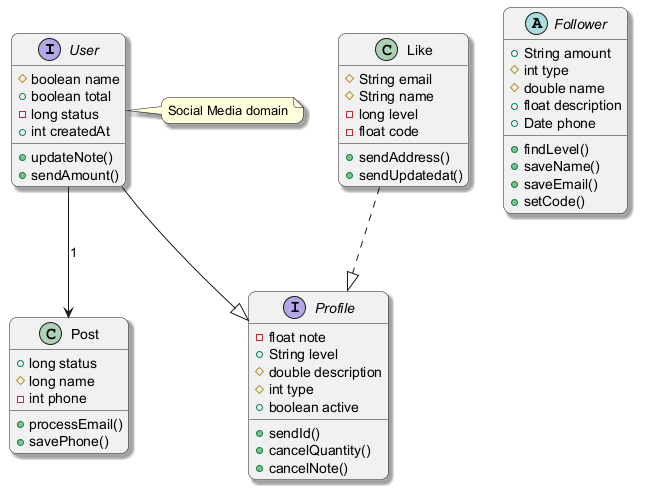

The diagram above was rendered by PlantUML. Its source (embedded in the PNG):
@startuml
skinparam backgroundColor #FFFFFF
skinparam roundCorner 15
skinparam shadowing true
interface User {
  #boolean name
  +boolean total
  -long status
  +int createdAt
  +updateNote()
  +sendAmount()
}
class Post {
  +long status
  #long name
  -int phone
  +processEmail()
  +savePhone()
}
interface Profile {
  -float note
  +String level
  #double description
  #int type
  +boolean active
  +sendId()
  +cancelQuantity()
  +cancelNote()
}
class Like {
  #String email
  #String name
  -long level
  -float code
  +sendAddress()
  +sendUpdatedat()
}
abstract class Follower {
  +String amount
  #int type
  #double name
  +float description
  +Date phone
  +findLevel()
  +saveName()
  +saveEmail()
  +setCode()
}
User --> Post : "1"
Like ..|> Profile
User --|> Profile
note right of User : Social Media domain
@enduml